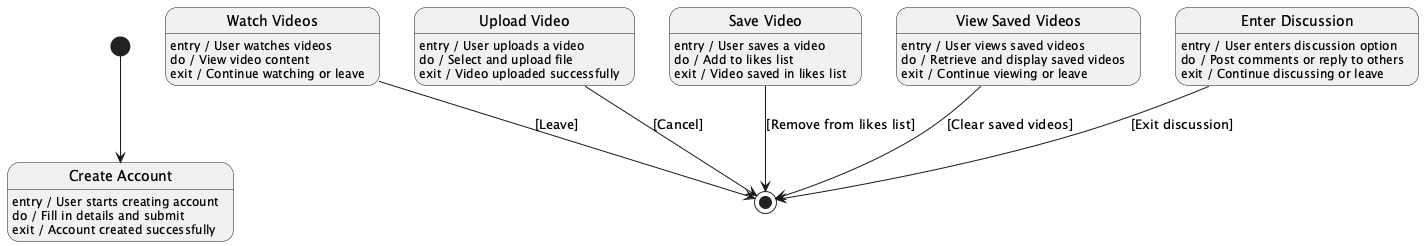

The diagram above was rendered by PlantUML. Its source (embedded in the PNG):
@startuml
[*] --> CreateAccount

state CreateAccount as "Create Account"
CreateAccount : entry / User starts creating account
CreateAccount : do / Fill in details and submit
CreateAccount : exit / Account created successfully

state WatchVideos as "Watch Videos"
WatchVideos : entry / User watches videos
WatchVideos : do / View video content
WatchVideos : exit / Continue watching or leave

state UploadVideo as "Upload Video"
UploadVideo : entry / User uploads a video
UploadVideo : do / Select and upload file
UploadVideo : exit / Video uploaded successfully

state SaveVideo as "Save Video"
SaveVideo : entry / User saves a video
SaveVideo : do / Add to likes list
SaveVideo : exit / Video saved in likes list

state ViewSavedVideos as "View Saved Videos"
ViewSavedVideos : entry / User views saved videos
ViewSavedVideos : do / Retrieve and display saved videos
ViewSavedVideos : exit / Continue viewing or leave

state EnterDiscussion as "Enter Discussion"
EnterDiscussion : entry / User enters discussion option
EnterDiscussion : do / Post comments or reply to others
EnterDiscussion : exit / Continue discussing or leave

WatchVideos --> [*] : [Leave]
UploadVideo --> [*] : [Cancel]
SaveVideo --> [*] : [Remove from likes list]
ViewSavedVideos --> [*] : [Clear saved videos]
EnterDiscussion --> [*] : [Exit discussion]

@enduml